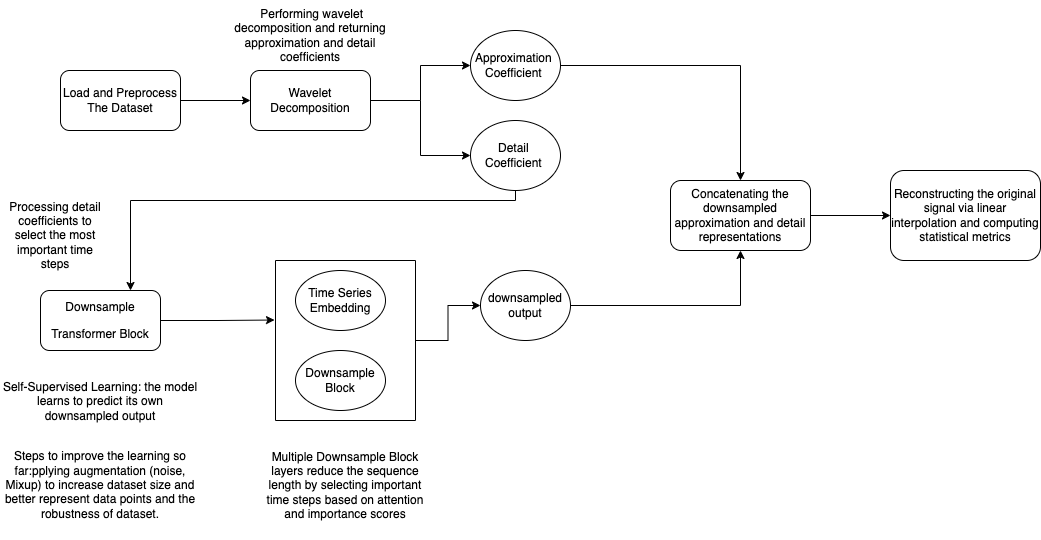

The diagram above was exported from draw.io. Its source (the exported page's mxGraphModel, read from the mxfile embedded in the PNG):
<mxGraphModel dx="931" dy="1412" grid="1" gridSize="10" guides="1" tooltips="1" connect="1" arrows="1" fold="1" page="1" pageScale="1" pageWidth="1600" pageHeight="900" math="0" shadow="0">
  <root>
    <mxCell id="0" />
    <mxCell id="1" parent="0" />
    <mxCell id="6zcFXXxmpDq1lq-W2AXV-19" style="edgeStyle=orthogonalEdgeStyle;rounded=0;orthogonalLoop=1;jettySize=auto;html=1;" edge="1" parent="1" source="6zcFXXxmpDq1lq-W2AXV-1" target="6zcFXXxmpDq1lq-W2AXV-3">
      <mxGeometry relative="1" as="geometry" />
    </mxCell>
    <mxCell id="6zcFXXxmpDq1lq-W2AXV-1" value="Load and Preprocess The Dataset" style="rounded=1;whiteSpace=wrap;html=1;" vertex="1" parent="1">
      <mxGeometry x="80" y="50" width="120" height="60" as="geometry" />
    </mxCell>
    <mxCell id="6zcFXXxmpDq1lq-W2AXV-2" value="&lt;p style=&quot;white-space-collapse: preserve;&quot; dir=&quot;auto&quot;&gt;Downsample&lt;/p&gt;&lt;p style=&quot;white-space-collapse: preserve;&quot; dir=&quot;auto&quot;&gt;Transformer Block&lt;/p&gt;" style="rounded=1;whiteSpace=wrap;html=1;" vertex="1" parent="1">
      <mxGeometry x="60" y="270" width="120" height="60" as="geometry" />
    </mxCell>
    <mxCell id="6zcFXXxmpDq1lq-W2AXV-21" style="edgeStyle=orthogonalEdgeStyle;rounded=0;orthogonalLoop=1;jettySize=auto;html=1;entryX=0;entryY=0.5;entryDx=0;entryDy=0;" edge="1" parent="1" source="6zcFXXxmpDq1lq-W2AXV-3" target="6zcFXXxmpDq1lq-W2AXV-4">
      <mxGeometry relative="1" as="geometry">
        <Array as="points">
          <mxPoint x="440" y="80" />
          <mxPoint x="440" y="45" />
        </Array>
      </mxGeometry>
    </mxCell>
    <mxCell id="6zcFXXxmpDq1lq-W2AXV-3" value="&lt;p style=&quot;white-space-collapse: preserve;&quot; dir=&quot;auto&quot;&gt;Wavelet Decomposition&lt;/p&gt;" style="rounded=1;whiteSpace=wrap;html=1;" vertex="1" parent="1">
      <mxGeometry x="270" y="50" width="120" height="60" as="geometry" />
    </mxCell>
    <mxCell id="6zcFXXxmpDq1lq-W2AXV-29" style="edgeStyle=orthogonalEdgeStyle;rounded=0;orthogonalLoop=1;jettySize=auto;html=1;entryX=0.5;entryY=0;entryDx=0;entryDy=0;" edge="1" parent="1" source="6zcFXXxmpDq1lq-W2AXV-4" target="6zcFXXxmpDq1lq-W2AXV-17">
      <mxGeometry relative="1" as="geometry" />
    </mxCell>
    <mxCell id="6zcFXXxmpDq1lq-W2AXV-4" value="Approximation&amp;nbsp;&lt;div&gt;Coefficient&amp;nbsp;&lt;/div&gt;" style="ellipse;whiteSpace=wrap;html=1;" vertex="1" parent="1">
      <mxGeometry x="490" y="10" width="90" height="70" as="geometry" />
    </mxCell>
    <mxCell id="6zcFXXxmpDq1lq-W2AXV-24" style="edgeStyle=orthogonalEdgeStyle;rounded=0;orthogonalLoop=1;jettySize=auto;html=1;entryX=0.75;entryY=0;entryDx=0;entryDy=0;" edge="1" parent="1" source="6zcFXXxmpDq1lq-W2AXV-5" target="6zcFXXxmpDq1lq-W2AXV-2">
      <mxGeometry relative="1" as="geometry">
        <Array as="points">
          <mxPoint x="535" y="180" />
          <mxPoint x="150" y="180" />
        </Array>
      </mxGeometry>
    </mxCell>
    <mxCell id="6zcFXXxmpDq1lq-W2AXV-5" value="Detail&amp;nbsp;&lt;div&gt;Coefficient&amp;nbsp;&lt;/div&gt;" style="ellipse;whiteSpace=wrap;html=1;" vertex="1" parent="1">
      <mxGeometry x="490" y="100" width="90" height="70" as="geometry" />
    </mxCell>
    <mxCell id="6zcFXXxmpDq1lq-W2AXV-8" value="&lt;p style=&quot;white-space-collapse: preserve;&quot; dir=&quot;auto&quot;&gt;Multiple Downsample Block layers reduce the sequence length by selecting important time steps based on attention and importance scores&lt;/p&gt;" style="text;html=1;align=center;verticalAlign=middle;whiteSpace=wrap;rounded=0;" vertex="1" parent="1">
      <mxGeometry x="280" y="410" width="170" height="110" as="geometry" />
    </mxCell>
    <mxCell id="6zcFXXxmpDq1lq-W2AXV-9" value="&lt;p style=&quot;white-space-collapse: preserve;&quot; dir=&quot;auto&quot;&gt;Processing detail coefficients to select the most important time steps&lt;/p&gt;" style="text;html=1;align=center;verticalAlign=middle;whiteSpace=wrap;rounded=0;" vertex="1" parent="1">
      <mxGeometry x="20" y="190" width="110" height="50" as="geometry" />
    </mxCell>
    <mxCell id="6zcFXXxmpDq1lq-W2AXV-11" value="&amp;nbsp;Performing wavelet decomposition and returning approximation and detail coefficients" style="text;html=1;align=center;verticalAlign=middle;whiteSpace=wrap;rounded=0;" vertex="1" parent="1">
      <mxGeometry x="240" y="-20" width="180" height="70" as="geometry" />
    </mxCell>
    <mxCell id="6zcFXXxmpDq1lq-W2AXV-12" value="&lt;p style=&quot;white-space-collapse: preserve;&quot; dir=&quot;auto&quot;&gt;Self-Supervised Learning: the model learns to predict its own downsampled output&lt;/p&gt;&lt;p style=&quot;white-space-collapse: preserve;&quot; dir=&quot;auto&quot;&gt;&lt;br/&gt;Steps to improve the learning so far:&lt;span style=&quot;background-color: transparent; color: light-dark(rgb(0, 0, 0), rgb(255, 255, 255));&quot;&gt;pplying augmentation (noise, Mixup) to increase dataset size and better represent data points and the  robustness of dataset.&lt;/span&gt;&lt;/p&gt;&lt;p style=&quot;white-space-collapse: preserve;&quot; dir=&quot;auto&quot;&gt;&lt;/p&gt;" style="text;html=1;align=center;verticalAlign=middle;whiteSpace=wrap;rounded=0;" vertex="1" parent="1">
      <mxGeometry x="20" y="350" width="200" height="160" as="geometry" />
    </mxCell>
    <mxCell id="6zcFXXxmpDq1lq-W2AXV-27" style="edgeStyle=orthogonalEdgeStyle;rounded=0;orthogonalLoop=1;jettySize=auto;html=1;" edge="1" parent="1" source="6zcFXXxmpDq1lq-W2AXV-13" target="6zcFXXxmpDq1lq-W2AXV-15">
      <mxGeometry relative="1" as="geometry" />
    </mxCell>
    <mxCell id="6zcFXXxmpDq1lq-W2AXV-13" value="" style="swimlane;startSize=0;" vertex="1" parent="1">
      <mxGeometry x="295" y="240" width="140" height="160" as="geometry">
        <mxRectangle x="300" y="170" width="50" height="40" as="alternateBounds" />
      </mxGeometry>
    </mxCell>
    <mxCell id="6zcFXXxmpDq1lq-W2AXV-7" value="Downsample Block" style="ellipse;whiteSpace=wrap;html=1;" vertex="1" parent="6zcFXXxmpDq1lq-W2AXV-13">
      <mxGeometry x="20" y="90" width="90" height="60" as="geometry" />
    </mxCell>
    <mxCell id="6zcFXXxmpDq1lq-W2AXV-6" value="Time Series&lt;div&gt;Embedding&lt;/div&gt;" style="ellipse;whiteSpace=wrap;html=1;" vertex="1" parent="6zcFXXxmpDq1lq-W2AXV-13">
      <mxGeometry x="20" y="10" width="90" height="60" as="geometry" />
    </mxCell>
    <mxCell id="6zcFXXxmpDq1lq-W2AXV-28" style="edgeStyle=orthogonalEdgeStyle;rounded=0;orthogonalLoop=1;jettySize=auto;html=1;entryX=0.5;entryY=1;entryDx=0;entryDy=0;" edge="1" parent="1" source="6zcFXXxmpDq1lq-W2AXV-15" target="6zcFXXxmpDq1lq-W2AXV-17">
      <mxGeometry relative="1" as="geometry" />
    </mxCell>
    <mxCell id="6zcFXXxmpDq1lq-W2AXV-15" value="&lt;p style=&quot;white-space-collapse: preserve;&quot; dir=&quot;auto&quot;&gt;downsampled output&lt;/p&gt;" style="ellipse;whiteSpace=wrap;html=1;" vertex="1" parent="1">
      <mxGeometry x="500" y="250" width="90" height="70" as="geometry" />
    </mxCell>
    <mxCell id="6zcFXXxmpDq1lq-W2AXV-30" style="edgeStyle=orthogonalEdgeStyle;rounded=0;orthogonalLoop=1;jettySize=auto;html=1;entryX=0;entryY=0.5;entryDx=0;entryDy=0;" edge="1" parent="1" source="6zcFXXxmpDq1lq-W2AXV-17" target="6zcFXXxmpDq1lq-W2AXV-18">
      <mxGeometry relative="1" as="geometry" />
    </mxCell>
    <mxCell id="6zcFXXxmpDq1lq-W2AXV-17" value="&lt;span style=&quot;color: rgb(0, 0, 0); font-family: Helvetica; font-size: 12px; font-style: normal; font-variant-ligatures: normal; font-variant-caps: normal; font-weight: 400; letter-spacing: normal; orphans: 2; text-align: center; text-indent: 0px; text-transform: none; widows: 2; word-spacing: 0px; -webkit-text-stroke-width: 0px; white-space: normal; text-decoration-thickness: initial; text-decoration-style: initial; text-decoration-color: initial; float: none; display: inline !important;&quot;&gt;Concatenating the downsampled approximation and detail representations&lt;/span&gt;" style="rounded=1;whiteSpace=wrap;html=1;" vertex="1" parent="1">
      <mxGeometry x="690" y="160" width="140" height="70" as="geometry" />
    </mxCell>
    <mxCell id="6zcFXXxmpDq1lq-W2AXV-18" value="&lt;p style=&quot;white-space-collapse: preserve;&quot; dir=&quot;auto&quot;&gt;Reconstructing the original signal via linear interpolation and computing statistical metrics&lt;/p&gt;" style="rounded=1;whiteSpace=wrap;html=1;" vertex="1" parent="1">
      <mxGeometry x="910" y="150" width="150" height="90" as="geometry" />
    </mxCell>
    <mxCell id="6zcFXXxmpDq1lq-W2AXV-22" value="" style="endArrow=classic;html=1;rounded=0;entryX=0;entryY=0.5;entryDx=0;entryDy=0;" edge="1" parent="1" target="6zcFXXxmpDq1lq-W2AXV-5">
      <mxGeometry width="50" height="50" relative="1" as="geometry">
        <mxPoint x="440" y="80" as="sourcePoint" />
        <mxPoint x="420" y="140" as="targetPoint" />
        <Array as="points">
          <mxPoint x="440" y="135" />
        </Array>
      </mxGeometry>
    </mxCell>
    <mxCell id="6zcFXXxmpDq1lq-W2AXV-26" style="edgeStyle=orthogonalEdgeStyle;rounded=0;orthogonalLoop=1;jettySize=auto;html=1;entryX=-0.007;entryY=0.372;entryDx=0;entryDy=0;entryPerimeter=0;" edge="1" parent="1" source="6zcFXXxmpDq1lq-W2AXV-2" target="6zcFXXxmpDq1lq-W2AXV-13">
      <mxGeometry relative="1" as="geometry" />
    </mxCell>
  </root>
</mxGraphModel>